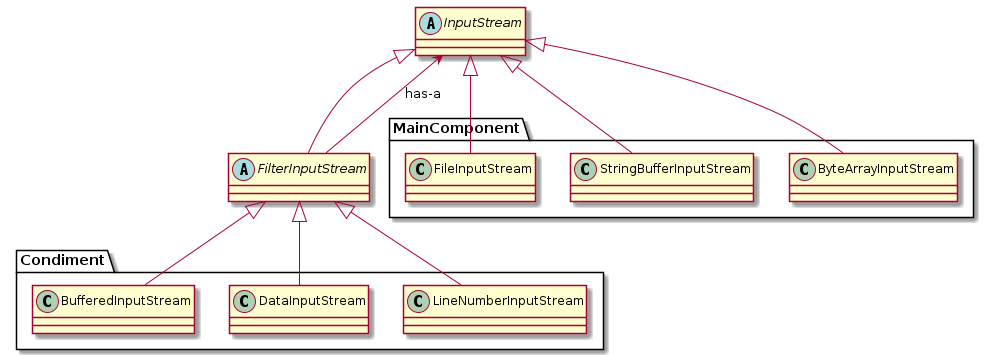

The diagram above was rendered by PlantUML. Its source (embedded in the PNG):
@startuml
abstract class InputStream
abstract class FilterInputStream extends InputStream
FilterInputStream --> InputStream : has-a

package MainComponent {
    class FileInputStream extends InputStream
    class StringBufferInputStream extends InputStream
    class ByteArrayInputStream extends InputStream
}

package Condiment {
    class BufferedInputStream extends FilterInputStream
    class DataInputStream extends FilterInputStream
    class LineNumberInputStream extends FilterInputStream
}
@enduml